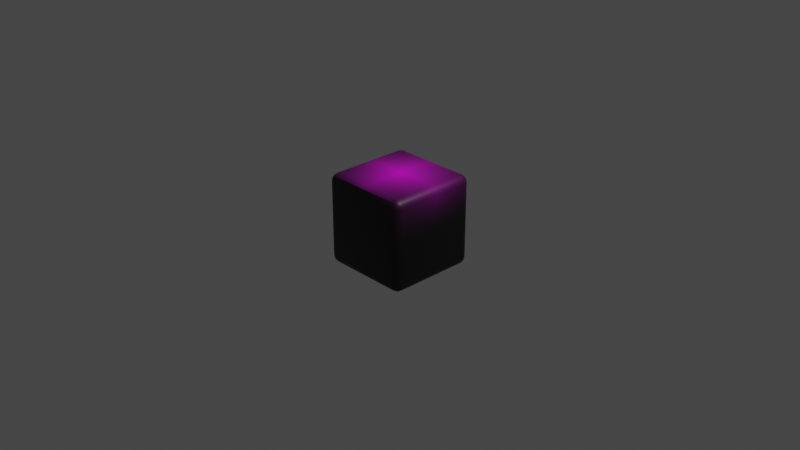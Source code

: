 # Source: blank_dice_testing.blend  (saved by Blender 2.90.8; exported with 4.5.12 LTS)
import bpy
from mathutils import Matrix  # noqa: F401  (used for matrix-valued properties, if any)

bpy.ops.wm.read_factory_settings(use_empty=True)
scene = bpy.context.scene
scene.name = 'Scene'

# ---- collections
col_collection = bpy.data.collections.new('Collection'); scene.collection.children.link(col_collection)

# ---- images (referenced by path relative to the original .blend; pixels are not part of the script)
import os
ASSET_DIR = os.environ.get("B2B_ASSET_DIR", "")  # directory of the original .blend (textures are referenced by path, not embedded)
HERE = os.path.dirname(os.path.abspath(__file__))  # packed textures are extracted next to this script under _unpacked/

def load_image(name, relpath, width, height, colorspace="sRGB"):
    """Load a texture the original file referenced (path relative to the .blend, or extracted next to this script)."""
    p = next((c for c in (os.path.join(HERE, relpath), os.path.join(ASSET_DIR, relpath)) if relpath and os.path.exists(c)), "")
    if p:
        img = bpy.data.images.load(p, check_existing=True)
        img.name = name
    else:  # same state as the original file: an image datablock whose file is absent (Cycles renders it pink)
        img = bpy.data.images.new(name, width, height)
        img.source = "FILE"
        img.filepath = "//" + (relpath or name)
    img.colorspace_settings.name = colorspace
    return img
img_dice_tree_test_png = load_image('dice tree test.png', 'dice tree test.png', 1024, 1024, 'sRGB')

# ---- materials (node trees are filled in below, after node groups)
mat_material_002 = bpy.data.materials.new('Material.002')
mat_material_002.use_transparent_shadow = False
mat_material_003 = bpy.data.materials.new('Material.003')
mat_material_003.use_transparent_shadow = False

# ---- material node trees
mat_material_002.use_nodes = True; mat_material_002.node_tree.nodes.clear()
_N = mat_material_002.node_tree.nodes; _L = mat_material_002.node_tree.links
n0 = _N.new('ShaderNodeBsdfPrincipled'); n0.name = 'Principled BSDF'; n0.location = (10, 300)
n0.distribution = 'GGX'
n0.subsurface_method = 'BURLEY'
n0.inputs[3].default_value = 1.45
n0.inputs[27].default_value = (0.0, 0.0, 0.0, 1.0)
n0.inputs[28].default_value = 1.0
n1 = _N.new('ShaderNodeOutputMaterial'); n1.name = 'Material Output'; n1.location = (300, 300)
n2 = _N.new('ShaderNodeTexImage'); n2.name = 'Image Texture'; n2.location = (-280, 280)
n2.image = img_dice_tree_test_png
n2.extension = 'CLIP'
_L.new(n0.outputs[0], n1.inputs[0])
_L.new(n2.outputs[0], n0.inputs[0])
n1.is_active_output = True
mat_material_003.use_nodes = True; mat_material_003.node_tree.nodes.clear()
_N = mat_material_003.node_tree.nodes; _L = mat_material_003.node_tree.links
n0 = _N.new('ShaderNodeBsdfPrincipled'); n0.name = 'Principled BSDF'; n0.location = (10, 300)
n0.distribution = 'GGX'
n0.subsurface_method = 'BURLEY'
n0.inputs[3].default_value = 1.45
n0.inputs[27].default_value = (0.0, 0.0, 0.0, 1.0)
n0.inputs[28].default_value = 1.0
n1 = _N.new('ShaderNodeOutputMaterial'); n1.name = 'Material Output'; n1.location = (300, 300)
n2 = _N.new('ShaderNodeTexImage'); n2.name = 'Image Texture'; n2.location = (-280, 280)
n2.image = img_dice_tree_test_png
_L.new(n0.outputs[0], n1.inputs[0])
_L.new(n2.outputs[0], n0.inputs[0])
n1.is_active_output = True

# ---- world
world_world = bpy.data.worlds.new('World'); scene.world = world_world
world_world.use_nodes = True; world_world.node_tree.nodes.clear()
_N = world_world.node_tree.nodes; _L = world_world.node_tree.links
n0 = _N.new('ShaderNodeOutputWorld'); n0.name = 'World Output'; n0.location = (300, 300)
n1 = _N.new('ShaderNodeBackground'); n1.name = 'Background'; n1.location = (10, 300)
n1.inputs[0].default_value = (0.05088, 0.05088, 0.05088, 1.0)
_L.new(n1.outputs[0], n0.inputs[0])
n0.is_active_output = True
world_world.color = (0.05088, 0.05088, 0.05088)
world_world.use_sun_shadow = False
world_world.sun_shadow_jitter_overblur = 0.0

# ---- cameras
cam_camera = bpy.data.cameras.new('Camera')
cam_camera.clip_end = 100.0
cam_camera.ortho_scale = 7.314

# ---- lights
light_light = bpy.data.lights.new('Light', 'POINT')
light_light.transmission_factor = 0.0
light_light.energy = 1000.0
light_light.shadow_soft_size = 0.1
light_light.shadow_maximum_resolution = 0.006
light_light.use_absolute_resolution = True

# ---- meshes
me_cube_001 = bpy.data.meshes.new('Cube.001')
me_cube_001.from_pydata([(-0.83, -0.83, -1.0), (-0.83, -1.0, -0.83), (-1.0, -0.83, -0.83), (-0.83, -0.8951, -0.9871), (-0.83, -0.9502, -0.9502), (-0.8951, -0.83, -0.9871), (-0.8967, -0.8967, -0.9714), (-0.8933, -0.9416, -0.9416), (-0.9281, -0.9281, -0.9281), (-0.8951, -0.9871, -0.83), (-0.9502, -0.9502, -0.83), (-0.83, -0.9871, -0.8951), (-0.8967, -0.9714, -0.8967), (-0.9416, -0.9416, -0.8933), (-0.9871, -0.83, -0.8951), (-0.9502, -0.83, -0.9502), (-0.9871, -0.8951, -0.83), (-0.9714, -0.8967, -0.8967), (-0.9416, -0.8933, -0.9416), (-0.83, -1.0, 0.83), (-0.83, -0.83, 1.0), (-1.0, -0.83, 0.83), (-0.83, -0.9871, 0.8951), (-0.83, -0.9502, 0.9502), (-0.8951, -0.9871, 0.83), (-0.8967, -0.9714, 0.8967), (-0.8933, -0.9416, 0.9416), (-0.9281, -0.9281, 0.9281), (-0.8951, -0.83, 0.9871), (-0.9502, -0.83, 0.9502), (-0.83, -0.8951, 0.9871), (-0.8967, -0.8967, 0.9714), (-0.9416, -0.8933, 0.9416), (-0.9871, -0.8951, 0.83), (-0.9502, -0.9502, 0.83), (-0.9871, -0.83, 0.8951), (-0.9714, -0.8967, 0.8967), (-0.9416, -0.9416, 0.8933), (-0.83, 0.83, -1.0), (-1.0, 0.83, -0.83), (-0.83, 1.0, -0.83), (-0.8951, 0.83, -0.9871), (-0.9502, 0.83, -0.9502), (-0.83, 0.8951, -0.9871), (-0.8967, 0.8967, -0.9714), (-0.9416, 0.8933, -0.9416), (-0.9281, 0.9281, -0.9281), (-0.9871, 0.8951, -0.83), (-0.9502, 0.9502, -0.83), (-0.9871, 0.83, -0.8951), (-0.9714, 0.8967, -0.8967), (-0.9416, 0.9416, -0.8933), (-0.83, 0.9871, -0.8951), (-0.83, 0.9502, -0.9502), (-0.8951, 0.9871, -0.83), (-0.8967, 0.9714, -0.8967), (-0.8933, 0.9416, -0.9416), (-0.83, 0.83, 1.0), (-0.83, 1.0, 0.83), (-1.0, 0.83, 0.83), (-0.83, 0.8951, 0.9871), (-0.83, 0.9502, 0.9502), (-0.8951, 0.83, 0.9871), (-0.8967, 0.8967, 0.9714), (-0.8933, 0.9416, 0.9416), (-0.9281, 0.9281, 0.9281), (-0.8951, 0.9871, 0.83), (-0.9502, 0.9502, 0.83), (-0.83, 0.9871, 0.8951), (-0.8967, 0.9714, 0.8967), (-0.9416, 0.9416, 0.8933), (-0.9871, 0.83, 0.8951), (-0.9502, 0.83, 0.9502), (-0.9871, 0.8951, 0.83), (-0.9714, 0.8967, 0.8967), (-0.9416, 0.8933, 0.9416), (0.83, -0.83, -1.0), (1.0, -0.83, -0.83), (0.83, -1.0, -0.83), (0.8951, -0.83, -0.9871), (0.9502, -0.83, -0.9502), (0.83, -0.8951, -0.9871), (0.8967, -0.8967, -0.9714), (0.9416, -0.8933, -0.9416), (0.9281, -0.9281, -0.9281), (0.9871, -0.8951, -0.83), (0.9502, -0.9502, -0.83), (0.9871, -0.83, -0.8951), (0.9714, -0.8967, -0.8967), (0.9416, -0.9416, -0.8933), (0.83, -0.9871, -0.8951), (0.83, -0.9502, -0.9502), (0.8951, -0.9871, -0.83), (0.8967, -0.9714, -0.8967), (0.8933, -0.9416, -0.9416), (0.83, -0.83, 1.0), (0.83, -1.0, 0.83), (1.0, -0.83, 0.83), (0.83, -0.8951, 0.9871), (0.83, -0.9502, 0.9502), (0.8951, -0.83, 0.9871), (0.8967, -0.8967, 0.9714), (0.8933, -0.9416, 0.9416), (0.9281, -0.9281, 0.9281), (0.8951, -0.9871, 0.83), (0.9502, -0.9502, 0.83), (0.83, -0.9871, 0.8951), (0.8967, -0.9714, 0.8967), (0.9416, -0.9416, 0.8933), (0.9871, -0.83, 0.8951), (0.9502, -0.83, 0.9502), (0.9871, -0.8951, 0.83), (0.9714, -0.8967, 0.8967), (0.9416, -0.8933, 0.9416), (0.83, 0.83, -1.0), (0.83, 1.0, -0.83), (1.0, 0.83, -0.83), (0.83, 0.8951, -0.9871), (0.83, 0.9502, -0.9502), (0.8951, 0.83, -0.9871), (0.8967, 0.8967, -0.9714), (0.8933, 0.9416, -0.9416), (0.9281, 0.9281, -0.9281), (0.8951, 0.9871, -0.83), (0.9502, 0.9502, -0.83), (0.83, 0.9871, -0.8951), (0.8967, 0.9714, -0.8967), (0.9416, 0.9416, -0.8933), (0.9871, 0.83, -0.8951), (0.9502, 0.83, -0.9502), (0.9871, 0.8951, -0.83), (0.9714, 0.8967, -0.8967), (0.9416, 0.8933, -0.9416), (0.83, 0.83, 1.0), (1.0, 0.83, 0.83), (0.83, 1.0, 0.83), (0.8951, 0.83, 0.9871), (0.9502, 0.83, 0.9502), (0.83, 0.8951, 0.9871), (0.8967, 0.8967, 0.9714), (0.9416, 0.8933, 0.9416), (0.9281, 0.9281, 0.9281), (0.9871, 0.8951, 0.83), (0.9502, 0.9502, 0.83), (0.9871, 0.83, 0.8951), (0.9714, 0.8967, 0.8967), (0.9416, 0.9416, 0.8933), (0.83, 0.9871, 0.8951), (0.83, 0.9502, 0.9502), (0.8951, 0.9871, 0.83), (0.8967, 0.9714, 0.8967), (0.8933, 0.9416, 0.9416)], [], [(78, 96, 19, 1), (116, 134, 97, 77), (133, 57, 20, 95), (2, 21, 59, 39), (40, 58, 135, 115), (0, 3, 6, 5), (3, 4, 7, 6), (5, 6, 18, 15), (6, 7, 8, 18), (1, 9, 12, 11), (9, 10, 13, 12), (11, 12, 7, 4), (12, 13, 8, 7), (2, 14, 17, 16), (14, 15, 18, 17), (16, 17, 13, 10), (17, 18, 8, 13), (19, 22, 25, 24), (22, 23, 26, 25), (24, 25, 37, 34), (25, 26, 27, 37), (20, 28, 31, 30), (28, 29, 32, 31), (30, 31, 26, 23), (31, 32, 27, 26), (21, 33, 36, 35), (33, 34, 37, 36), (35, 36, 32, 29), (36, 37, 27, 32), (38, 41, 44, 43), (41, 42, 45, 44), (43, 44, 56, 53), (44, 45, 46, 56), (39, 47, 50, 49), (47, 48, 51, 50), (49, 50, 45, 42), (50, 51, 46, 45), (40, 52, 55, 54), (52, 53, 56, 55), (54, 55, 51, 48), (55, 56, 46, 51), (57, 60, 63, 62), (60, 61, 64, 63), (62, 63, 75, 72), (63, 64, 65, 75), (58, 66, 69, 68), (66, 67, 70, 69), (68, 69, 64, 61), (69, 70, 65, 64), (59, 71, 74, 73), (71, 72, 75, 74), (73, 74, 70, 67), (74, 75, 65, 70), (76, 79, 82, 81), (79, 80, 83, 82), (81, 82, 94, 91), (82, 83, 84, 94), (77, 85, 88, 87), (85, 86, 89, 88), (87, 88, 83, 80), (88, 89, 84, 83), (78, 90, 93, 92), (90, 91, 94, 93), (92, 93, 89, 86), (93, 94, 84, 89), (95, 98, 101, 100), (98, 99, 102, 101), (100, 101, 113, 110), (101, 102, 103, 113), (96, 104, 107, 106), (104, 105, 108, 107), (106, 107, 102, 99), (107, 108, 103, 102), (97, 109, 112, 111), (109, 110, 113, 112), (111, 112, 108, 105), (112, 113, 103, 108), (114, 117, 120, 119), (117, 118, 121, 120), (119, 120, 132, 129), (120, 121, 122, 132), (115, 123, 126, 125), (123, 124, 127, 126), (125, 126, 121, 118), (126, 127, 122, 121), (116, 128, 131, 130), (128, 129, 132, 131), (130, 131, 127, 124), (131, 132, 122, 127), (133, 136, 139, 138), (136, 137, 140, 139), (138, 139, 151, 148), (139, 140, 141, 151), (134, 142, 145, 144), (142, 143, 146, 145), (144, 145, 140, 137), (145, 146, 141, 140), (135, 147, 150, 149), (147, 148, 151, 150), (149, 150, 146, 143), (150, 151, 141, 146), (38, 0, 5, 41), (41, 5, 15, 42), (42, 15, 14, 49), (49, 14, 2, 39), (1, 19, 24, 9), (9, 24, 34, 10), (10, 34, 33, 16), (16, 33, 21, 2), (20, 57, 62, 28), (28, 62, 72, 29), (29, 72, 71, 35), (35, 71, 59, 21), (58, 40, 54, 66), (66, 54, 48, 67), (67, 48, 47, 73), (73, 47, 39, 59), (114, 38, 43, 117), (117, 43, 53, 118), (118, 53, 52, 125), (125, 52, 40, 115), (57, 133, 138, 60), (60, 138, 148, 61), (61, 148, 147, 68), (68, 147, 135, 58), (134, 116, 130, 142), (142, 130, 124, 143), (143, 124, 123, 149), (149, 123, 115, 135), (76, 114, 119, 79), (79, 119, 129, 80), (80, 129, 128, 87), (87, 128, 116, 77), (133, 95, 100, 136), (136, 100, 110, 137), (137, 110, 109, 144), (144, 109, 97, 134), (96, 78, 92, 104), (104, 92, 86, 105), (105, 86, 85, 111), (111, 85, 77, 97), (0, 76, 81, 3), (3, 81, 91, 4), (4, 91, 90, 11), (11, 90, 78, 1), (95, 20, 30, 98), (98, 30, 23, 99), (99, 23, 22, 106), (106, 22, 19, 96), (38, 114, 76, 0)])
me_cube_001.polygons.foreach_set('use_smooth', [True] * 150)
_uv = me_cube_001.uv_layers.new(name='UVMap')
_uv.uv.foreach_set('vector', [-0.9704, 1.134, -0.1156, 1.134, -0.1156, 1.989, -0.9704, 1.989, -0.9704, 0.1045, -0.1156, 0.1045, -0.1156, 0.9593, -0.9704, 0.9593, 0.05947, 0.1045, 0.9142, 0.1045, 0.9142, 0.9593, 0.05947, 0.9593, -0.9704, -1.955, -0.1156, -1.955, -0.1156, -1.1, -0.9704, -1.1, -0.9704, -0.9253, -0.1156, -0.9253, -0.1156, -0.07057, -0.9704, -0.07057, -2.0, 0.9593, -2.0, 0.9928, -2.035, 0.9936, -2.034, 0.9593, -2.0, 0.9928, -2.0, 1.047, -2.033, 1.047, -2.035, 0.9936, -2.034, 0.9593, -2.035, 0.9936, -2.088, 0.9919, -2.088, 0.9593, -2.035, 0.9936, -2.033, 1.047, -2.051, 1.047, -2.088, 0.9919, -0.9704, 1.989, -0.9704, 2.023, -1.005, 2.023, -1.004, 1.989, -0.9704, 2.023, -0.9704, 2.077, -1.003, 2.077, -1.005, 2.023, -1.004, 1.989, -1.005, 2.023, -1.058, 2.022, -1.058, 1.989, -1.005, 2.023, -1.003, 2.077, -1.021, 2.077, -1.058, 2.022, -0.9704, -1.955, -1.004, -1.955, -1.005, -1.989, -0.9704, -1.989, -1.004, -1.955, -1.058, -1.955, -1.058, -1.988, -1.005, -1.989, -0.9704, -1.989, -1.005, -1.989, -1.003, -2.043, -0.9704, -2.043, -1.005, -1.989, -1.058, -1.988, -1.058, -2.006, -1.003, -2.043, -0.1156, 1.989, -0.08211, 1.989, -0.08127, 2.023, -0.1156, 2.023, -0.08211, 1.989, -0.02807, 1.989, -0.02807, 2.022, -0.08127, 2.023, -0.1156, 2.023, -0.08127, 2.023, -0.08301, 2.077, -0.1156, 2.077, -0.08127, 2.023, -0.02807, 2.022, -0.02807, 2.04, -0.08301, 2.077, 0.9142, 0.9593, 0.9477, 0.9593, 0.9486, 0.9936, 0.9142, 0.9928, 0.9477, 0.9593, 1.002, 0.9593, 1.002, 0.9919, 0.9486, 0.9936, 0.9142, 0.9928, 0.9486, 0.9936, 0.9468, 1.047, 0.9142, 1.047, 0.9486, 0.9936, 1.002, 0.9919, 1.002, 1.01, 0.9468, 1.047, -0.1156, -1.955, -0.1156, -1.989, -0.08127, -1.989, -0.08211, -1.955, -0.1156, -1.989, -0.1156, -2.043, -0.08301, -2.043, -0.08127, -1.989, -0.08211, -1.955, -0.08127, -1.989, -0.02807, -1.988, -0.02807, -1.955, -0.08127, -1.989, -0.08301, -2.043, -0.06507, -2.043, -0.02807, -1.988, -2.0, 0.1045, -2.034, 0.1045, -2.035, 0.07016, -2.0, 0.071, -2.034, 0.1045, -2.088, 0.1045, -2.088, 0.0719, -2.035, 0.07016, -2.0, 0.071, -2.035, 0.07016, -2.033, 0.01696, -2.0, 0.01696, -2.035, 0.07016, -2.088, 0.0719, -2.088, 0.05396, -2.033, 0.01696, -0.9704, -1.1, -0.9704, -1.067, -1.005, -1.066, -1.004, -1.1, -0.9704, -1.067, -0.9704, -1.013, -1.003, -1.013, -1.005, -1.066, -1.004, -1.1, -1.005, -1.066, -1.058, -1.068, -1.058, -1.1, -1.005, -1.066, -1.003, -1.013, -1.021, -1.013, -1.058, -1.068, -0.9704, -0.9253, -1.004, -0.9253, -1.005, -0.9597, -0.9704, -0.9588, -1.004, -0.9253, -1.058, -0.9253, -1.058, -0.9579, -1.005, -0.9597, -0.9704, -0.9588, -1.005, -0.9597, -1.003, -1.013, -0.9704, -1.013, -1.005, -0.9597, -1.058, -0.9579, -1.058, -0.9759, -1.003, -1.013, 0.9142, 0.1045, 0.9142, 0.071, 0.9486, 0.07016, 0.9477, 0.1045, 0.9142, 0.071, 0.9142, 0.01696, 0.9468, 0.01696, 0.9486, 0.07016, 0.9477, 0.1045, 0.9486, 0.07016, 1.002, 0.0719, 1.002, 0.1045, 0.9486, 0.07016, 0.9468, 0.01696, 0.9648, 0.01696, 1.002, 0.0719, -0.1156, -0.9253, -0.1156, -0.9588, -0.08127, -0.9597, -0.08211, -0.9253, -0.1156, -0.9588, -0.1156, -1.013, -0.08301, -1.013, -0.08127, -0.9597, -0.08211, -0.9253, -0.08127, -0.9597, -0.02807, -0.9579, -0.02807, -0.9253, -0.08127, -0.9597, -0.08301, -1.013, -0.06507, -1.013, -0.02807, -0.9579, -0.1156, -1.1, -0.08211, -1.1, -0.08127, -1.066, -0.1156, -1.067, -0.08211, -1.1, -0.02807, -1.1, -0.02807, -1.068, -0.08127, -1.066, -0.1156, -1.067, -0.08127, -1.066, -0.08301, -1.013, -0.1156, -1.013, -0.08127, -1.066, -0.02807, -1.068, -0.02807, -1.05, -0.08301, -1.013, -1.145, 0.9593, -1.112, 0.9593, -1.111, 0.9936, -1.145, 0.9928, -1.112, 0.9593, -1.058, 0.9593, -1.058, 0.9919, -1.111, 0.9936, -1.145, 0.9928, -1.111, 0.9936, -1.113, 1.047, -1.145, 1.047, -1.111, 0.9936, -1.058, 0.9919, -1.046, 1.047, -1.113, 1.047, -0.9704, 0.9593, -0.9704, 0.9928, -1.005, 0.9936, -1.004, 0.9593, -0.9704, 0.9928, -0.9704, 1.047, -1.003, 1.047, -1.005, 0.9936, -1.004, 0.9593, -1.005, 0.9936, -1.058, 0.9919, -1.058, 0.9593, -1.005, 0.9936, -1.003, 1.047, -1.046, 1.047, -1.058, 0.9919, -0.9704, 1.134, -1.004, 1.134, -1.005, 1.1, -0.9704, 1.101, -1.004, 1.134, -1.058, 1.134, -1.058, 1.102, -1.005, 1.1, -0.9704, 1.101, -1.005, 1.1, -1.003, 1.047, -0.9704, 1.047, -1.005, 1.1, -1.058, 1.102, -1.046, 1.047, -1.003, 1.047, 0.05947, 0.9593, 0.05947, 0.9928, 0.02513, 0.9936, 0.02597, 0.9593, 0.05947, 0.9928, 0.05947, 1.047, 0.02687, 1.047, 0.02513, 0.9936, 0.02597, 0.9593, 0.02513, 0.9936, -0.02807, 0.9919, -0.02807, 0.9593, 0.02513, 0.9936, 0.02687, 1.047, -0.02807, 1.034, -0.02807, 0.9919, -0.1156, 1.134, -0.1156, 1.101, -0.08127, 1.1, -0.08211, 1.134, -0.1156, 1.101, -0.1156, 1.047, -0.08301, 1.047, -0.08127, 1.1, -0.08211, 1.134, -0.08127, 1.1, -0.02807, 1.102, -0.02807, 1.134, -0.08127, 1.1, -0.08301, 1.047, -0.02807, 1.034, -0.02807, 1.102, -0.1156, 0.9593, -0.08211, 0.9593, -0.08127, 0.9936, -0.1156, 0.9928, -0.08211, 0.9593, -0.02807, 0.9593, -0.02807, 0.9919, -0.08127, 0.9936, -0.1156, 0.9928, -0.08127, 0.9936, -0.08301, 1.047, -0.1156, 1.047, -0.08127, 0.9936, -0.02807, 0.9919, -0.02807, 1.034, -0.08301, 1.047, -1.145, 0.1045, -1.145, 0.071, -1.111, 0.07016, -1.112, 0.1045, -1.145, 0.071, -1.145, 0.01696, -1.113, 0.01696, -1.111, 0.07016, -1.112, 0.1045, -1.111, 0.07016, -1.058, 0.0719, -1.058, 0.1045, -1.111, 0.07016, -1.113, 0.01696, -1.058, 0.0293, -1.058, 0.0719, -0.9704, -0.07057, -0.9704, -0.03707, -1.005, -0.03623, -1.004, -0.07057, -0.9704, -0.03707, -0.9704, 0.01696, -1.003, 0.01696, -1.005, -0.03623, -1.004, -0.07057, -1.005, -0.03623, -1.058, -0.03798, -1.058, -0.07057, -1.005, -0.03623, -1.003, 0.01696, -1.058, 0.0293, -1.058, -0.03798, -0.9704, 0.1045, -1.004, 0.1045, -1.005, 0.07016, -0.9704, 0.071, -1.004, 0.1045, -1.058, 0.1045, -1.058, 0.0719, -1.005, 0.07016, -0.9704, 0.071, -1.005, 0.07016, -1.003, 0.01696, -0.9704, 0.01696, -1.005, 0.07016, -1.058, 0.0719, -1.058, 0.0293, -1.003, 0.01696, 0.05947, 0.1045, 0.02597, 0.1045, 0.02513, 0.07016, 0.05947, 0.071, 0.02597, 0.1045, -0.02807, 0.1045, -0.02807, 0.0719, 0.02513, 0.07016, 0.05947, 0.071, 0.02513, 0.07016, 0.02687, 0.01696, 0.05947, 0.01696, 0.02513, 0.07016, -0.02807, 0.0719, -0.0404, 0.01696, 0.02687, 0.01696, -0.1156, 0.1045, -0.1156, 0.071, -0.08127, 0.07016, -0.08211, 0.1045, -0.1156, 0.071, -0.1156, 0.01696, -0.08301, 0.01696, -0.08127, 0.07016, -0.08211, 0.1045, -0.08127, 0.07016, -0.02807, 0.0719, -0.02807, 0.1045, -0.08127, 0.07016, -0.08301, 0.01696, -0.0404, 0.01696, -0.02807, 0.0719, -0.1156, -0.07057, -0.08211, -0.07057, -0.08127, -0.03623, -0.1156, -0.03707, -0.08211, -0.07057, -0.02807, -0.07057, -0.02807, -0.03798, -0.08127, -0.03623, -0.1156, -0.03707, -0.08127, -0.03623, -0.08301, 0.01696, -0.1156, 0.01696, -0.08127, -0.03623, -0.02807, -0.03798, -0.0404, 0.01696, -0.08301, 0.01696, -2.0, 0.1045, -2.0, 0.9593, -2.034, 0.9593, -2.034, 0.1045, -2.034, 0.1045, -2.034, 0.9593, -2.088, 0.9593, -2.088, 0.1045, -1.058, -1.1, -1.058, -1.955, -1.004, -1.955, -1.004, -1.1, -1.004, -1.1, -1.004, -1.955, -0.9704, -1.955, -0.9704, -1.1, -0.9704, 1.989, -0.1156, 1.989, -0.1156, 2.023, -0.9704, 2.023, -0.9704, 2.023, -0.1156, 2.023, -0.1156, 2.077, -0.9704, 2.077, -0.9704, -2.043, -0.1156, -2.043, -0.1156, -1.989, -0.9704, -1.989, -0.9704, -1.989, -0.1156, -1.989, -0.1156, -1.955, -0.9704, -1.955, 0.9142, 0.9593, 0.9142, 0.1045, 0.9477, 0.1045, 0.9477, 0.9593, 0.9477, 0.9593, 0.9477, 0.1045, 1.002, 0.1045, 1.002, 0.9593, -0.02807, -1.955, -0.02807, -1.1, -0.08211, -1.1, -0.08211, -1.955, -0.08211, -1.955, -0.08211, -1.1, -0.1156, -1.1, -0.1156, -1.955, -0.1156, -0.9253, -0.9704, -0.9253, -0.9704, -0.9588, -0.1156, -0.9588, -0.1156, -0.9588, -0.9704, -0.9588, -0.9704, -1.013, -0.1156, -1.013, -0.1156, -1.013, -0.9704, -1.013, -0.9704, -1.067, -0.1156, -1.067, -0.1156, -1.067, -0.9704, -1.067, -0.9704, -1.1, -0.1156, -1.1, -1.145, 0.1045, -2.0, 0.1045, -2.0, 0.071, -1.145, 0.071, -1.145, 0.071, -2.0, 0.071, -2.0, 0.01696, -1.145, 0.01696, -1.058, -0.07057, -1.058, -0.9253, -1.004, -0.9253, -1.004, -0.07057, -1.004, -0.07057, -1.004, -0.9253, -0.9704, -0.9253, -0.9704, -0.07057, 0.9142, 0.1045, 0.05947, 0.1045, 0.05947, 0.071, 0.9142, 0.071, 0.9142, 0.071, 0.05947, 0.071, 0.05947, 0.01696, 0.9142, 0.01696, -0.02807, -0.9253, -0.02807, -0.07057, -0.08211, -0.07057, -0.08211, -0.9253, -0.08211, -0.9253, -0.08211, -0.07057, -0.1156, -0.07057, -0.1156, -0.9253, -0.1156, 0.1045, -0.9704, 0.1045, -0.9704, 0.071, -0.1156, 0.071, -0.1156, 0.071, -0.9704, 0.071, -0.9704, 0.01696, -0.1156, 0.01696, -0.1156, 0.01696, -0.9704, 0.01696, -0.9704, -0.03707, -0.1156, -0.03707, -0.1156, -0.03707, -0.9704, -0.03707, -0.9704, -0.07057, -0.1156, -0.07057, -1.145, 0.9593, -1.145, 0.1045, -1.112, 0.1045, -1.112, 0.9593, -1.112, 0.9593, -1.112, 0.1045, -1.058, 0.1045, -1.058, 0.9593, -1.058, 0.9593, -1.058, 0.1045, -1.004, 0.1045, -1.004, 0.9593, -1.004, 0.9593, -1.004, 0.1045, -0.9704, 0.1045, -0.9704, 0.9593, 0.05947, 0.1045, 0.05947, 0.9593, 0.02597, 0.9593, 0.02597, 0.1045, 0.02597, 0.1045, 0.02597, 0.9593, -0.02807, 0.9593, -0.02807, 0.1045, -0.02807, 0.1045, -0.02807, 0.9593, -0.08211, 0.9593, -0.08211, 0.1045, -0.08211, 0.1045, -0.08211, 0.9593, -0.1156, 0.9593, -0.1156, 0.1045, -0.1156, 1.134, -0.9704, 1.134, -0.9704, 1.101, -0.1156, 1.101, -0.1156, 1.101, -0.9704, 1.101, -0.9704, 1.047, -0.1156, 1.047, -0.1156, 1.047, -0.9704, 1.047, -0.9704, 0.9928, -0.1156, 0.9928, -0.1156, 0.9928, -0.9704, 0.9928, -0.9704, 0.9593, -0.1156, 0.9593, -2.0, 0.9593, -1.145, 0.9593, -1.145, 0.9928, -2.0, 0.9928, -2.0, 0.9928, -1.145, 0.9928, -1.145, 1.047, -2.0, 1.047, -1.058, 1.989, -1.058, 1.134, -1.004, 1.134, -1.004, 1.989, -1.004, 1.989, -1.004, 1.134, -0.9704, 1.134, -0.9704, 1.989, 0.05947, 0.9593, 0.9142, 0.9593, 0.9142, 0.9928, 0.05947, 0.9928, 0.05947, 0.9928, 0.9142, 0.9928, 0.9142, 1.047, 0.05947, 1.047, -0.02807, 1.134, -0.02807, 1.989, -0.08211, 1.989, -0.08211, 1.134, -0.08211, 1.134, -0.08211, 1.989, -0.1156, 1.989, -0.1156, 1.134, -2.0, 0.1045, -1.145, 0.1045, -1.145, 0.9593, -2.0, 0.9593])
me_cube_001.materials.append(mat_material_002)
me_cube_001.materials.append(mat_material_003)
me_cube_001.use_remesh_fix_poles = True
me_cube_001.use_remesh_preserve_attributes = False
me_cube_001.use_mirror_vertex_groups = False
me_cube_001.update()

# ---- objects
ob_light = bpy.data.objects.new('Light', light_light)
ob_camera = bpy.data.objects.new('Camera', cam_camera)
ob_cube = bpy.data.objects.new('Cube', me_cube_001)

# ---- transforms, parenting, visibility, modifiers, constraints
ob_light.location = (4.076, 1.005, 5.904)
ob_light.rotation_euler = (0.6503, 0.05522, 1.866)
ob_light.lock_rotations_4d = False
ob_light.empty_display_type = 'ARROWS'
ob_light.color = (0.0, 0.0, 0.0, 0.0)
ob_light.lineart.crease_threshold = 0.0
ob_camera.location = (7.359, -6.926, 4.958)
ob_camera.rotation_euler = (1.109, 0.0, 0.8149)
ob_camera.lock_rotations_4d = False
ob_camera.empty_display_type = 'ARROWS'
ob_camera.color = (0.0, 0.0, 0.0, 0.0)
ob_camera.display_type = 'WIRE'
ob_camera.lineart.crease_threshold = 0.0
ob_cube.location = (0.0, 0.0, 0.0)
ob_cube.scale = (0.5, 0.5, 0.5)
ob_cube.lineart.crease_threshold = 0.0

# ---- collection membership
col_collection.objects.link(ob_light)
col_collection.objects.link(ob_camera)
col_collection.objects.link(ob_cube)

# ---- scene / render settings (as saved in the file)
scene.camera = ob_camera
scene.frame_start = 1; scene.frame_end = 250; scene.frame_set(1)
scene.render.engine = 'BLENDER_EEVEE_NEXT'
scene.cycles.use_denoising = False
scene.cycles.samples = 128
scene.cycles.sampling_pattern = 'TABULATED_SOBOL'
scene.cycles.use_adaptive_sampling = False
scene.cycles.use_light_tree = False
scene.view_settings.view_transform = 'Filmic'
bpy.context.view_layer.update()
